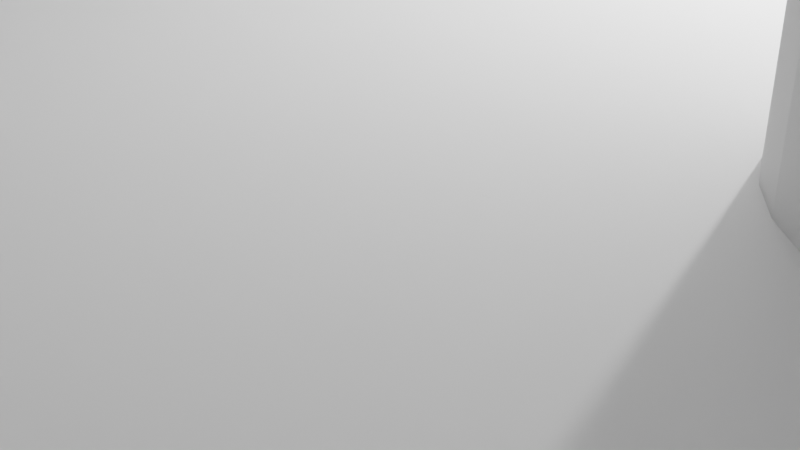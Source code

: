 # Source: synchrobracket.blend  (saved by Blender 2.80.75; exported with 4.5.12 LTS)
import bpy
from mathutils import Matrix  # noqa: F401  (used for matrix-valued properties, if any)

bpy.ops.wm.read_factory_settings(use_empty=True)
scene = bpy.context.scene
scene.name = 'Scene'

# ---- collections
col_collection = bpy.data.collections.new('Collection'); scene.collection.children.link(col_collection)

# ---- world
world_world = bpy.data.worlds.new('World'); scene.world = world_world
world_world.use_nodes = True; world_world.node_tree.nodes.clear()
_N = world_world.node_tree.nodes; _L = world_world.node_tree.links
n0 = _N.new('ShaderNodeOutputWorld'); n0.name = 'World Output'; n0.location = (300, 300)
n1 = _N.new('ShaderNodeBackground'); n1.name = 'Background'; n1.location = (10, 300)
n1.inputs[0].default_value = (0.05088, 0.05088, 0.05088, 1.0)
_L.new(n1.outputs[0], n0.inputs[0])
n0.is_active_output = True
world_world.color = (0.05088, 0.05088, 0.05088)
world_world.use_sun_shadow = False
world_world.sun_shadow_jitter_overblur = 0.0

# ---- cameras
cam_camera = bpy.data.cameras.new('Camera')
cam_camera.clip_end = 100.0
cam_camera.ortho_scale = 7.314

# ---- lights
light_light = bpy.data.lights.new('Light', 'POINT')
light_light.transmission_factor = 0.0
light_light.energy = 1000.0
light_light.shadow_soft_size = 0.1
light_light.shadow_maximum_resolution = 0.006
light_light.use_absolute_resolution = True

# ---- meshes
me_synchro_clamp_001 = bpy.data.meshes.new('Synchro Clamp.001')
me_synchro_clamp_001.from_pydata([(8.448, -0.5931, 6.348), (1.705, -0.5931, 6.348), (8.448, -0.5931, 8.848), (-8.913, 2.612, 3.177), (8.448, 2.612, 3.177), (8.448, 2.612, 6.348), (8.448, 2.612, 8.848), (-5.353, 2.612, 8.848), (8.448, 2.612, 3.177), (-8.913, 2.612, 8.848), (8.448, 5.612, 8.848), (-8.913, -0.5931, 3.177), (8.448, -0.5931, 3.177), (-3.295, 2.612, 6.348), (-3.295, -0.5931, 6.348), (-8.913, 2.612, 8.848), (-8.913, -0.5931, 8.848), (-5.353, -0.5931, 8.848), (-8.913, -0.5931, 8.848), (-15.3, -5.593, 3.177), (-11.3, -0.5931, 3.177), (-11.3, -10.59, 3.177), (8.448, -0.5931, 6.348), (10.7, -0.5931, 3.177), (14.7, -5.593, 3.177), (5.827, -10.59, 3.177), (10.7, -10.59, 3.177), (-5.239, -10.59, 3.177), (5.205, -10.59, 3.177), (-15.3, -5.593, 8.848), (-11.3, -0.5931, 8.848), (-11.3, -10.59, 8.848), (-2.295, -10.59, 8.848), (-0.1612, -10.59, 6.348), (1.705, -10.59, 8.848), (1.126, -10.59, 6.348), (-0.1612, -10.59, 7.848), (-1.96, -10.59, 8.848), (-0.7952, -10.59, 7.848), (-0.7952, -10.59, 8.848), (1.126, -10.59, 8.848), (2.705, -10.59, 8.848), (10.7, -10.59, 8.848), (14.7, -5.593, 8.848), (10.7, -0.5931, 8.848), (1.705, -0.5931, 9.348), (1.705, -0.5931, 6.348), (1.705, -0.5931, 6.348), (-0.7952, -0.5931, 7.848), (-0.8017, -0.5931, 6.348), (-2.088, -0.5931, 6.348), (0.2048, -0.5931, 7.848), (0.9968, -0.5931, 6.348), (0.2048, -0.5931, 8.848), (0.9968, -0.5931, 6.348), (-2.088, -0.5931, 8.848), (-3.295, -0.5931, 8.848), (-2.295, -6.369, 8.848), (-2.295, -7.958, 8.848), (-0.7952, -6.0, 8.848), (-0.7952, -8.221, 8.848), (-2.295, -4.148, 8.848), (-2.295, -2.559, 8.848), (-0.7952, -2.19, 8.848), (-0.7952, -4.411, 8.848), (-0.7952, -9.81, 8.848), (-0.7952, -9.81, 7.848), (-0.3723, -10.33, 6.348), (-2.295, -7.958, 6.348), (-0.2181, -8.934, 6.348), (0.2048, -9.456, 7.848), (0.2048, -9.456, 8.848), (-0.7952, -8.221, 7.848), (-2.295, -6.369, 6.348), (0.2048, -7.235, 8.848), (1.705, -9.087, 8.848), (1.705, -5.277, 8.848), (0.2048, -5.646, 8.848), (0.2048, -1.836, 8.848), (1.705, -3.688, 8.848), (1.705, -7.498, 8.848), (0.2048, -3.425, 8.848), (0.2048, -1.836, 7.848), (-0.7952, -0.6012, 7.848), (1.705, -3.688, 6.348), (-0.2181, -1.314, 6.348), (-0.3723, -2.712, 6.348), (0.2048, -3.425, 7.848), (1.705, -5.277, 6.348), (-0.7952, -2.19, 7.848), (-0.7952, -4.411, 7.848), (1.705, -7.498, 6.348), (-0.2181, -5.124, 6.348), (0.2048, -5.646, 7.848), (-2.295, -2.559, 6.348), (-2.295, -4.148, 6.348), (0.2048, -7.235, 7.848), (1.705, -9.087, 6.348), (-0.7952, -6.0, 7.848), (-0.3723, -6.522, 6.348), (-8.913, -0.5931, 3.177), (8.448, -0.5931, 3.177), (-3.295, -0.5931, 6.348), (-8.913, -0.5931, 8.848), (-3.295, -0.5931, 8.848), (7.952, -6.426, 8.848), (7.952, -6.426, 3.177), (6.705, -4.093, 8.848), (6.705, -4.093, 3.177), (6.412, -4.122, 8.848), (6.412, -4.122, 3.177), (6.131, -4.207, 8.848), (6.131, -4.207, 3.177), (5.319, -6.167, 8.848), (5.319, -6.167, 3.177), (5.458, -6.426, 8.848), (5.458, -6.426, 3.177), (5.234, -5.886, 8.848), (5.234, -5.886, 3.177), (5.644, -6.654, 8.848), (5.644, -6.654, 3.177), (6.412, -7.064, 8.848), (6.412, -7.064, 3.177), (6.705, -7.093, 8.848), (6.705, -7.093, 3.177), (6.131, -6.979, 8.848), (6.131, -6.979, 3.177), (8.176, -5.3, 8.848), (8.176, -5.3, 3.177), (7.538, -4.346, 8.848), (7.538, -4.346, 3.177), (8.205, -5.593, 8.848), (8.205, -5.593, 3.177), (8.091, -5.019, 8.848), (8.091, -5.019, 3.177), (6.997, -7.064, 8.848), (6.997, -7.064, 3.177), (5.644, -4.532, 8.848), (5.644, -4.532, 3.177), (5.871, -4.346, 8.848), (5.871, -4.346, 3.177), (5.458, -4.76, 8.848), (5.458, -4.76, 3.177), (8.176, -5.886, 8.848), (8.176, -5.886, 3.177), (7.538, -6.84, 8.848), (7.538, -6.84, 3.177), (7.765, -6.654, 8.848), (7.765, -6.654, 3.177), (8.091, -6.167, 8.848), (8.091, -6.167, 3.177), (5.205, -5.593, 8.848), (5.205, -5.593, 3.177), (5.871, -6.84, 8.848), (5.871, -6.84, 3.177), (5.234, -5.3, 8.848), (5.234, -5.3, 3.177), (7.765, -4.532, 8.848), (7.765, -4.532, 3.177), (7.279, -6.979, 8.848), (7.279, -6.979, 3.177), (7.952, -4.76, 8.848), (7.952, -4.76, 3.177), (5.319, -5.019, 8.848), (5.319, -5.019, 3.177), (7.279, -4.207, 8.848), (7.279, -4.207, 3.177), (6.997, -4.122, 8.848), (6.997, -4.122, 3.177), (-5.491, -6.426, 3.177), (-5.491, -6.426, 8.848), (-6.739, -4.093, 3.177), (-6.739, -4.093, 8.848), (-7.031, -4.122, 3.177), (-7.031, -4.122, 8.848), (-7.313, -4.207, 3.177), (-7.313, -4.207, 8.848), (-8.124, -6.167, 8.848), (-8.124, -6.167, 3.177), (-7.986, -6.426, 8.848), (-7.986, -6.426, 3.177), (-8.21, -5.886, 8.848), (-8.21, -5.886, 3.177), (-7.799, -6.654, 8.848), (-7.799, -6.654, 3.177), (-7.031, -7.064, 8.848), (-7.031, -7.064, 3.177), (-6.739, -7.093, 8.848), (-6.739, -7.093, 3.177), (-7.313, -6.979, 8.848), (-7.313, -6.979, 3.177), (-5.267, -5.3, 3.177), (-5.267, -5.3, 8.848), (-5.905, -4.346, 3.177), (-5.905, -4.346, 8.848), (-5.239, -5.593, 3.177), (-5.239, -5.593, 8.848), (-5.353, -5.019, 3.177), (-5.353, -5.019, 8.848), (-6.446, -7.064, 8.848), (-6.446, -7.064, 3.177), (-7.799, -4.532, 8.848), (-7.799, -4.532, 3.177), (-7.572, -4.346, 3.177), (-7.572, -4.346, 8.848), (-7.986, -4.76, 8.848), (-7.986, -4.76, 3.177), (-5.267, -5.886, 3.177), (-5.267, -5.886, 8.848), (-5.905, -6.84, 8.848), (-5.905, -6.84, 3.177), (-5.678, -6.654, 3.177), (-5.678, -6.654, 8.848), (-5.353, -6.167, 3.177), (-5.353, -6.167, 8.848), (-8.239, -5.593, 8.848), (-8.239, -5.593, 3.177), (-7.572, -6.84, 8.848), (-7.572, -6.84, 3.177), (-8.21, -5.3, 8.848), (-8.21, -5.3, 3.177), (-5.678, -4.532, 3.177), (-5.678, -4.532, 8.848), (-6.165, -6.979, 8.848), (-6.165, -6.979, 3.177), (-5.491, -4.76, 3.177), (-5.491, -4.76, 8.848), (-8.124, -5.019, 8.848), (-8.124, -5.019, 3.177), (-6.165, -4.207, 3.177), (-6.165, -4.207, 8.848), (-6.446, -4.122, 3.177), (-6.446, -4.122, 8.848), (1.705, 2.612, 8.848), (1.705, 5.612, 8.848), (8.448, 4.112, 8.848), (1.705, 4.112, 8.848), (8.448, -3.688, 8.848), (4.475, -3.902, 8.848), (8.448, -0.5931, 9.348), (10.7, -3.902, 8.848), (1.705, -0.5931, 10.49), (1.705, -3.688, 9.983), (8.448, -3.688, 9.983), (8.448, -0.5931, 10.49), (1.705, 2.612, 9.348), (8.448, 2.612, 9.348), (8.448, 4.112, 10.49), (1.705, 4.112, 10.49), (1.705, -0.5931, 8.848), (-8.913, 5.612, 3.177), (8.448, 5.612, 3.177), (-8.913, 5.612, 8.848), (8.448, 5.612, 8.848), (-3.295, 5.612, 8.848), (-8.913, 5.612, 8.848), (1.705, -7.388, 6.348), (1.705, -7.388, 6.348), (0.9968, -7.388, 6.348), (0.9968, -7.388, 6.348), (-8.913, -10.59, -17.85), (-8.913, -10.59, 3.177), (-8.913, -13.59, -17.85), (-8.913, -13.59, 3.177), (8.448, -10.59, -17.85), (8.448, -10.59, 3.177), (8.448, -13.59, -17.85), (8.448, -13.59, 3.177), (-5.927, -13.59, 2.176), (-5.927, -10.59, 2.176), (-5.295, -13.59, 2.302), (-5.295, -10.59, 2.302), (-5.617, -13.59, 2.27), (-5.617, -10.59, 2.27), (-6.667, -13.59, -0.2652), (-6.667, -10.59, -0.2652), (-6.462, -13.59, -0.5152), (-6.462, -10.59, -0.5152), (-6.82, -13.59, 0.0201), (-6.82, -10.59, 0.0201), (-6.212, -13.59, -0.7204), (-6.212, -10.59, -0.7204), (-5.295, -13.59, -0.9985), (-5.295, -10.59, -0.9985), (-4.973, -13.59, -0.9668), (-4.973, -10.59, -0.9668), (-5.617, -13.59, -0.9668), (-5.617, -10.59, -0.9668), (-3.677, -13.59, 0.9734), (-3.677, -10.59, 0.9734), (-4.128, -13.59, 1.818), (-4.128, -10.59, 1.818), (-4.379, -13.59, 2.023), (-4.379, -10.59, 2.023), (-4.664, -13.59, -0.8729), (-4.664, -10.59, -0.8729), (-3.771, -13.59, 1.283), (-3.771, -10.59, 1.283), (-6.667, -13.59, 1.568), (-6.667, -10.59, 1.568), (-6.462, -13.59, 1.818), (-6.462, -10.59, 1.818), (-4.973, -13.59, 2.27), (-4.973, -10.59, 2.27), (-6.82, -13.59, 1.283), (-6.82, -10.59, 1.283), (-3.771, -13.59, 0.02009), (-3.771, -10.59, 0.02009), (-3.677, -13.59, 0.3296), (-3.677, -10.59, 0.3296), (-3.923, -13.59, -0.2652), (-3.923, -10.59, -0.2652), (-3.645, -13.59, 0.6515), (-3.645, -10.59, 0.6515), (-6.913, -13.59, 0.3296), (-6.913, -10.59, 0.3296), (-6.212, -13.59, 2.023), (-6.212, -10.59, 2.023), (-5.927, -13.59, -0.8729), (-5.927, -10.59, -0.8729), (-6.945, -13.59, 0.6515), (-6.945, -10.59, 0.6515), (-3.923, -13.59, 1.568), (-3.923, -10.59, 1.568), (-4.128, -13.59, -0.5152), (-4.128, -10.59, -0.5152), (-4.379, -13.59, -0.7204), (-4.379, -10.59, -0.7204), (-6.913, -13.59, 0.9734), (-6.913, -10.59, 0.9734), (-4.664, -13.59, 2.176), (-4.664, -10.59, 2.176), (4.073, -13.59, 2.176), (4.073, -10.59, 2.176), (4.705, -13.59, 2.302), (4.705, -10.59, 2.302), (4.383, -13.59, 2.27), (4.383, -10.59, 2.27), (3.333, -13.59, -0.2652), (3.333, -10.59, -0.2652), (3.538, -13.59, -0.5152), (3.538, -10.59, -0.5152), (3.18, -13.59, 0.0201), (3.18, -10.59, 0.0201), (3.788, -13.59, -0.7204), (3.788, -10.59, -0.7204), (4.705, -13.59, -0.9985), (4.705, -10.59, -0.9985), (5.027, -13.59, -0.9668), (5.027, -10.59, -0.9668), (4.383, -13.59, -0.9668), (4.383, -10.59, -0.9668), (6.323, -13.59, 0.9734), (6.323, -10.59, 0.9734), (5.872, -13.59, 1.818), (5.872, -10.59, 1.818), (5.621, -13.59, 2.023), (5.621, -10.59, 2.023), (5.336, -13.59, -0.8729), (5.336, -10.59, -0.8729), (6.229, -13.59, 1.283), (6.229, -10.59, 1.283), (3.333, -13.59, 1.568), (3.333, -10.59, 1.568), (3.538, -13.59, 1.818), (3.538, -10.59, 1.818), (5.027, -13.59, 2.27), (5.027, -10.59, 2.27), (3.18, -13.59, 1.283), (3.18, -10.59, 1.283), (6.229, -13.59, 0.02009), (6.229, -10.59, 0.02009), (6.323, -13.59, 0.3296), (6.323, -10.59, 0.3296), (6.077, -13.59, -0.2652), (6.077, -10.59, -0.2652), (6.355, -13.59, 0.6515), (6.355, -10.59, 0.6515), (3.087, -13.59, 0.3296), (3.087, -10.59, 0.3296), (3.788, -13.59, 2.023), (3.788, -10.59, 2.023), (4.073, -13.59, -0.8729), (4.073, -10.59, -0.8729), (3.055, -13.59, 0.6515), (3.055, -10.59, 0.6515), (6.077, -13.59, 1.568), (6.077, -10.59, 1.568), (5.872, -13.59, -0.5152), (5.872, -10.59, -0.5152), (5.621, -13.59, -0.7204), (5.621, -10.59, -0.7204), (3.087, -13.59, 0.9734), (3.087, -10.59, 0.9734), (5.336, -13.59, 2.176), (5.336, -10.59, 2.176), (-5.927, -10.59, -12.82), (-5.927, -13.59, -12.82), (-5.295, -10.59, -12.7), (-5.295, -13.59, -12.7), (-5.617, -10.59, -12.73), (-5.617, -13.59, -12.73), (-6.667, -10.59, -15.26), (-6.667, -13.59, -15.26), (-6.462, -10.59, -15.51), (-6.462, -13.59, -15.51), (-6.82, -10.59, -14.98), (-6.82, -13.59, -14.98), (-6.212, -13.59, -15.72), (-6.212, -10.59, -15.72), (-5.295, -13.59, -16.0), (-5.295, -10.59, -16.0), (-4.973, -13.59, -15.97), (-4.973, -10.59, -15.97), (-5.617, -13.59, -15.97), (-5.617, -10.59, -15.97), (-3.677, -13.59, -14.03), (-3.677, -10.59, -14.03), (-4.128, -13.59, -13.18), (-4.128, -10.59, -13.18), (-4.379, -13.59, -12.98), (-4.379, -10.59, -12.98), (-4.664, -13.59, -15.87), (-4.664, -10.59, -15.87), (-3.771, -13.59, -13.72), (-3.771, -10.59, -13.72), (-6.667, -10.59, -13.43), (-6.667, -13.59, -13.43), (-6.462, -10.59, -13.18), (-6.462, -13.59, -13.18), (-4.973, -10.59, -12.73), (-4.973, -13.59, -12.73), (-6.82, -10.59, -13.72), (-6.82, -13.59, -13.72), (-3.771, -13.59, -14.98), (-3.771, -10.59, -14.98), (-3.677, -13.59, -14.67), (-3.677, -10.59, -14.67), (-3.923, -13.59, -15.26), (-3.923, -10.59, -15.26), (-3.645, -13.59, -14.35), (-3.645, -10.59, -14.35), (-6.913, -10.59, -14.67), (-6.913, -13.59, -14.67), (-6.212, -10.59, -12.98), (-6.212, -13.59, -12.98), (-5.927, -13.59, -15.87), (-5.927, -10.59, -15.87), (-6.945, -10.59, -14.35), (-6.945, -13.59, -14.35), (-3.923, -13.59, -13.43), (-3.923, -10.59, -13.43), (-4.128, -13.59, -15.51), (-4.128, -10.59, -15.51), (-4.379, -13.59, -15.72), (-4.379, -10.59, -15.72), (-6.913, -10.59, -14.03), (-6.913, -13.59, -14.03), (-4.664, -10.59, -12.82), (-4.664, -13.59, -12.82), (4.073, -10.59, -12.82), (4.073, -13.59, -12.82), (4.705, -10.59, -12.7), (4.705, -13.59, -12.7), (4.383, -10.59, -12.73), (4.383, -13.59, -12.73), (3.333, -10.59, -15.26), (3.333, -13.59, -15.26), (3.538, -10.59, -15.51), (3.538, -13.59, -15.51), (3.18, -10.59, -14.98), (3.18, -13.59, -14.98), (3.788, -10.59, -15.72), (3.788, -13.59, -15.72), (4.705, -10.59, -16.0), (4.705, -13.59, -16.0), (5.027, -10.59, -15.97), (5.027, -13.59, -15.97), (4.383, -10.59, -15.97), (4.383, -13.59, -15.97), (6.323, -10.59, -14.03), (6.323, -13.59, -14.03), (5.872, -10.59, -13.18), (5.872, -13.59, -13.18), (5.621, -10.59, -12.98), (5.621, -13.59, -12.98), (5.336, -10.59, -15.87), (5.336, -13.59, -15.87), (6.229, -10.59, -13.72), (6.229, -13.59, -13.72), (3.333, -10.59, -13.43), (3.333, -13.59, -13.43), (3.538, -10.59, -13.18), (3.538, -13.59, -13.18), (5.027, -10.59, -12.73), (5.027, -13.59, -12.73), (3.18, -10.59, -13.72), (3.18, -13.59, -13.72), (6.229, -10.59, -14.98), (6.229, -13.59, -14.98), (6.323, -10.59, -14.67), (6.323, -13.59, -14.67), (6.077, -10.59, -15.26), (6.077, -13.59, -15.26), (6.355, -10.59, -14.35), (6.355, -13.59, -14.35), (3.087, -10.59, -14.67), (3.087, -13.59, -14.67), (3.788, -10.59, -12.98), (3.788, -13.59, -12.98), (4.073, -10.59, -15.87), (4.073, -13.59, -15.87), (3.055, -10.59, -14.35), (3.055, -13.59, -14.35), (6.077, -10.59, -13.43), (6.077, -13.59, -13.43), (5.872, -10.59, -15.51), (5.872, -13.59, -15.51), (5.621, -10.59, -15.72), (5.621, -13.59, -15.72), (3.087, -10.59, -14.03), (3.087, -13.59, -14.03), (5.336, -10.59, -12.82), (5.336, -13.59, -12.82), (8.448, -10.59, 6.348), (8.448, -10.59, 7.735), (8.448, -10.59, 8.848), (-2.295, -10.59, 8.848), (-8.913, -10.59, 3.177), (8.448, -10.59, 3.177), (8.448, -13.59, 3.874), (8.448, -13.59, 7.76), (8.448, -13.59, 8.848), (8.448, -13.59, 3.177), (-1.552, -13.59, 3.874), (-3.295, -13.59, 8.848), (-1.552, -13.59, 3.177), (-8.913, -10.59, 8.848), (-8.913, -13.59, 3.177), (-8.913, -13.59, 8.848), (1.705, -13.59, 6.348), (-2.295, -13.59, 6.348), (-2.295, -10.59, 6.348), (-2.295, -13.59, 8.848), (1.705, -10.59, 8.848), (1.705, -13.59, 8.848), (1.705, -10.59, 6.348)], [], [(3, 4, 12, 11), (3, 11, 16, 15), (9, 7, 17, 18), (5, 0, 1, 14, 13), (0, 5, 8, 4, 12), (7, 13, 14, 17), (20, 23, 24, 132, 128, 134, 162, 158, 130, 166, 168, 108, 110, 112, 140, 138, 142, 164, 156, 152), (25, 24, 26), (19, 29, 20), (20, 29, 30), (19, 21, 29), (29, 21, 31), (37, 38, 39), (42, 26, 24), (43, 42, 24), (24, 23, 44), (43, 24, 44), (102, 104, 55, 50), (59, 57, 60), (63, 62, 64), (55, 56, 30, 63), (66, 65, 39), (38, 66, 39), (36, 66, 38), (58, 65, 66), (33, 58, 66), (36, 33, 66), (33, 67, 58), (67, 68, 58), (33, 35, 69), (67, 33, 69), (35, 40, 69), (70, 40, 71), (69, 40, 70), (72, 60, 57), (72, 57, 69), (69, 57, 73), (72, 69, 70), (74, 71, 40), (41, 74, 34), (34, 74, 40), (75, 74, 41), (237, 2, 239), (79, 76, 238, 240, 44, 237), (42, 75, 41), (80, 75, 42), (76, 81, 77), (45, 79, 249), (53, 51, 78), (78, 51, 82), (82, 51, 48), (83, 82, 48), (84, 79, 85), (82, 79, 78), (85, 79, 82), (83, 49, 85), (83, 85, 82), (86, 85, 49), (50, 86, 49), (87, 88, 89), (55, 63, 89), (86, 55, 89), (81, 76, 87), (76, 88, 87), (88, 86, 89), (86, 50, 55), (89, 63, 64), (90, 89, 64), (91, 80, 92), (93, 80, 77), (92, 80, 93), (90, 64, 62), (90, 62, 92), (92, 62, 94), (90, 92, 93), (94, 62, 61), (95, 94, 61), (96, 97, 98), (61, 59, 98), (99, 61, 98), (74, 75, 96), (75, 97, 96), (97, 99, 98), (99, 95, 61), (98, 59, 60), (72, 98, 60), (73, 57, 58), (68, 73, 58), (67, 69, 73), (68, 67, 73), (70, 96, 98), (72, 70, 98), (74, 96, 71), (71, 96, 70), (80, 91, 75), (75, 91, 97), (81, 87, 77), (77, 87, 93), (79, 84, 76), (76, 84, 88), (88, 84, 85), (86, 88, 85), (93, 87, 89), (90, 93, 89), (99, 92, 94), (95, 99, 94), (97, 91, 92), (99, 97, 92), (29, 31, 32, 37, 39, 65, 58, 57, 59, 61, 196, 208, 214, 170, 212, 209, 223, 199, 187, 185, 189, 217, 183, 179, 177, 181, 215, 30), (63, 30, 62), (42, 131, 143, 149, 105, 147, 145, 159, 135, 123, 121, 125, 153, 119, 115, 113, 117, 151, 76, 77, 80), (30, 103, 100, 20), (23, 101, 22, 44), (45, 239, 2, 44, 22, 46, 47), (48, 51, 53, 54, 52, 49, 83), (47, 54, 53, 249, 45), (144, 143, 131, 132), (148, 147, 105, 106), (106, 105, 149, 150), (156, 155, 151, 152), (128, 127, 133, 134), (132, 131, 127, 128), (162, 161, 157, 158), (108, 107, 109, 110), (122, 121, 123, 124), (142, 141, 163, 164), (124, 123, 135, 136), (110, 109, 111, 112), (158, 157, 129, 130), (213, 207, 27), (154, 153, 125, 126), (130, 129, 165, 166), (146, 145, 147, 148), (140, 139, 137, 138), (164, 163, 155, 156), (160, 159, 145, 146), (120, 119, 153, 154), (114, 113, 115, 116), (168, 167, 107, 108), (134, 133, 161, 162), (152, 151, 117, 118), (150, 149, 143, 144), (76, 151, 155, 163, 141, 137, 139, 111, 109, 107, 167, 165, 129, 157, 161, 133, 127, 131, 42, 43, 44, 240, 238), (126, 125, 121, 122), (112, 111, 139, 140), (166, 165, 167, 168), (136, 135, 159, 160), (118, 117, 113, 114), (138, 137, 141, 142), (116, 115, 119, 120), (207, 208, 196, 195), (211, 212, 170, 169), (169, 170, 214, 213), (220, 219, 215, 216), (191, 192, 198, 197), (195, 196, 192, 191), (225, 226, 222, 221), (171, 172, 174, 173), (186, 185, 187, 188), (30, 215, 219, 227, 205, 201, 204, 176, 174, 172, 232, 230, 194, 222, 226, 198, 192, 196, 61, 62), (206, 205, 227, 228), (188, 187, 199, 200), (173, 174, 176, 175), (221, 222, 194, 193), (218, 217, 189, 190), (193, 194, 230, 229), (210, 209, 212, 211), (203, 204, 201, 202), (228, 227, 219, 220), (152, 195, 191, 197, 225, 221, 193, 229, 231, 171, 173, 175, 203, 202, 206, 228, 220, 216, 20), (224, 223, 209, 210), (184, 183, 217, 218), (178, 177, 179, 180), (231, 232, 172, 171), (197, 198, 226, 225), (216, 215, 181, 182), (213, 214, 208, 207), (190, 189, 185, 186), (175, 176, 204, 203), (229, 230, 232, 231), (200, 199, 223, 224), (182, 181, 177, 178), (202, 201, 205, 206), (180, 179, 183, 184), (236, 234, 248), (243, 244, 241, 242), (237, 239, 244, 243), (79, 45, 241, 242), (239, 45, 245, 246), (248, 247, 244, 241), (236, 248, 241, 45, 245, 233), (79, 237, 243, 242), (248, 234, 10, 247), (247, 235, 10), (239, 246, 6, 235, 247, 244), (53, 78, 79, 249), (237, 44, 2), (144, 132, 24), (24, 25, 160), (25, 28, 114), (136, 25, 124), (27, 21, 188), (21, 19, 182), (218, 21, 184), (25, 136, 160), (150, 144, 24), (106, 150, 24), (19, 20, 216), (19, 216, 182), (148, 106, 24), (146, 148, 24), (182, 178, 21), (178, 180, 21), (160, 146, 24), (180, 184, 21), (124, 25, 122), (122, 25, 126), (21, 218, 190), (21, 190, 186), (126, 25, 154), (154, 25, 120), (21, 186, 188), (120, 25, 116), (116, 25, 114), (27, 188, 200), (27, 200, 224), (114, 28, 118), (118, 28, 152), (27, 224, 210), (27, 210, 211), (195, 27, 207), (27, 211, 169), (27, 169, 213), (195, 152, 28, 27), (4, 3, 250, 251), (251, 250, 252, 253), (7, 9, 255, 254), (236, 233, 7, 254, 234), (13, 7, 233, 5), (246, 245, 233, 6), (233, 6, 5), (8, 5, 6, 235, 10, 253, 251, 4), (17, 14, 102, 104), (15, 9, 255, 252, 250, 3), (527, 537, 539, 543), (257, 256, 258, 259), (260, 261, 263, 262), (262, 449, 443, 407, 403, 405, 408, 446, 414, 410, 412, 422, 454, 452, 438, 434, 436, 440, 266), (266, 267, 265, 264), (264, 504, 500, 498, 502, 516, 518, 486, 476, 474, 478, 510, 472, 468, 466, 470, 506, 512, 441), (262, 266, 264, 260), (308, 309, 313, 312), (324, 325, 311, 310), (310, 311, 307, 306), (328, 329, 321, 320), (288, 289, 297, 296), (312, 313, 289, 288), (322, 323, 291, 290), (270, 271, 273, 272), (286, 287, 283, 282), (298, 299, 305, 304), (282, 283, 285, 284), (272, 273, 269, 268), (290, 291, 293, 292), (280, 281, 319, 318), (292, 293, 331, 330), (326, 327, 325, 324), (316, 317, 301, 300), (304, 305, 329, 328), (267, 312, 288, 296, 322, 290, 292, 330, 302, 270, 272, 268, 316, 300, 298, 304, 328, 320, 263), (294, 295, 327, 326), (276, 277, 281, 280), (261, 321, 329, 305, 299, 301, 317, 269, 273, 271, 303, 331, 293, 291, 323, 297, 289, 313, 265), (278, 279, 275, 274), (296, 297, 323, 322), (302, 303, 271, 270), (320, 321, 315, 314), (306, 307, 309, 308), (318, 319, 287, 286), (268, 269, 317, 316), (330, 331, 303, 302), (284, 285, 295, 294), (314, 315, 279, 278), (300, 301, 299, 298), (274, 275, 277, 276), (372, 373, 377, 376), (388, 389, 375, 374), (374, 375, 371, 370), (392, 393, 385, 384), (352, 353, 361, 360), (376, 377, 353, 352), (386, 387, 355, 354), (334, 335, 337, 336), (350, 351, 347, 346), (362, 363, 369, 368), (346, 347, 349, 348), (336, 337, 333, 332), (354, 355, 357, 356), (344, 345, 383, 382), (356, 357, 395, 394), (390, 391, 389, 388), (380, 381, 365, 364), (368, 369, 393, 392), (267, 376, 352, 360, 386, 354, 356, 394, 366, 334, 336, 332, 380, 364, 362, 368, 392, 384, 312), (358, 359, 391, 390), (340, 341, 345, 344), (313, 385, 393, 369, 363, 365, 381, 333, 337, 335, 367, 395, 357, 355, 387, 361, 353, 377, 265), (342, 343, 339, 338), (360, 361, 387, 386), (366, 367, 335, 334), (384, 385, 379, 378), (370, 371, 373, 372), (382, 383, 351, 350), (332, 333, 381, 380), (394, 395, 367, 366), (348, 349, 359, 358), (378, 379, 343, 342), (364, 365, 363, 362), (338, 339, 341, 340), (436, 437, 441, 440), (452, 453, 439, 438), (438, 439, 435, 434), (457, 456, 448, 449), (416, 417, 425, 424), (440, 441, 417, 416), (450, 451, 419, 418), (399, 398, 400, 401), (414, 415, 411, 410), (427, 426, 432, 433), (410, 411, 413, 412), (401, 400, 396, 397), (418, 419, 421, 420), (408, 409, 447, 446), (420, 421, 458, 459), (454, 455, 453, 452), (445, 444, 428, 429), (433, 432, 456, 457), (266, 440, 513, 507, 471, 467, 469, 473, 511, 479, 475, 477, 487, 519, 517, 503, 499, 501, 505), (422, 423, 455, 454), (405, 404, 409, 408), (441, 437, 435, 439, 453, 455, 423, 413, 411, 415, 447, 409, 404, 402, 406, 442, 448, 260, 264), (407, 406, 402, 403), (424, 425, 451, 450), (431, 430, 398, 399), (449, 448, 442, 443), (434, 435, 437, 436), (446, 447, 415, 414), (397, 396, 444, 445), (459, 458, 430, 431), (412, 413, 423, 422), (443, 442, 406, 407), (429, 428, 426, 427), (403, 402, 404, 405), (501, 500, 504, 505), (517, 516, 502, 503), (503, 502, 498, 499), (521, 520, 512, 513), (481, 480, 488, 489), (505, 504, 480, 481), (515, 514, 482, 483), (463, 462, 464, 465), (479, 478, 474, 475), (491, 490, 496, 497), (475, 474, 476, 477), (505, 481, 489, 515, 483, 485, 523, 495, 463, 465, 461, 509, 493, 491, 497, 521, 513, 440, 416, 424, 450, 418, 420, 459, 431, 399, 401, 397, 445, 429, 427, 433, 457, 449, 262, 263, 320, 314, 278, 274, 276, 280, 318, 286, 282, 284, 294, 326, 324, 310, 306, 308, 312, 384, 378, 342, 338, 340, 344, 382, 350, 346, 348, 358, 390, 388, 374, 370, 372, 376, 267, 266), (465, 464, 460, 461), (483, 482, 484, 485), (473, 472, 510, 511), (485, 484, 522, 523), (519, 518, 516, 517), (509, 508, 492, 493), (497, 496, 520, 521), (487, 486, 518, 519), (469, 468, 472, 473), (441, 512, 520, 496, 490, 492, 508, 460, 464, 462, 494, 522, 484, 482, 514, 488, 480, 504, 264, 265, 377, 373, 371, 375, 389, 391, 359, 349, 347, 351, 383, 345, 341, 339, 343, 379, 385, 313, 309, 307, 311, 325, 327, 295, 285, 283, 287, 319, 281, 277, 275, 279, 315, 321, 261, 260, 448, 456, 432, 426, 428, 444, 396, 400, 398, 430, 458, 421, 419, 451, 425, 417), (471, 470, 466, 467), (489, 488, 514, 515), (495, 494, 462, 463), (513, 512, 506, 507), (499, 498, 500, 501), (511, 510, 478, 479), (461, 460, 508, 509), (523, 522, 494, 495), (477, 476, 486, 487), (507, 506, 470, 471), (493, 492, 490, 491), (467, 466, 468, 469), (539, 538, 536, 534, 535), (537, 528, 538, 539), (34, 532, 526, 42, 41), (529, 524, 530, 533), (525, 526, 532, 531), (524, 525, 531, 530), (533, 530, 534, 536), (527, 543, 541, 542), (542, 541, 540, 546), (546, 540, 545, 544), (42, 526, 525, 524, 529, 26), (31, 21, 528, 537), (545, 532, 544), (531, 532, 545, 540, 530), (534, 530, 540), (534, 540, 541), (541, 543, 535, 534), (33, 36, 38, 37, 527, 542), (35, 546, 544, 40)])
_uv = me_synchro_clamp_001.uv_layers.new(name='UVMap')
_uv.uv.foreach_set('vector', [0.625, 1.0, 0.625, 0.75, 0.625, 0.75, 0.625, 1.0, 0.625, 1.0, 0.625, 1.0, 0.625, 1.0, 0.625, 1.0, 0.0, 0.0, 0.0, 0.0, 0.0, 0.0, 0.0, 0.0, 0.0, 0.0, 0.0, 0.0, 0.0, 0.0, 0.0, 0.0, 0.0, 0.0, 0.0, 0.0, 0.0, 0.0, 0.0, 0.0, 0.625, 0.75, 0.625, 0.75, 0.0, 0.0, 0.0, 0.0, 0.0, 0.0, 0.0, 0.0, 0.0, 0.0, 0.0, 0.0, 0.0, 0.0, 0.0, 0.0, 0.0, 0.0, 0.0, 0.0, 0.0, 0.0, 0.0, 0.0, 0.0, 0.0, 0.0, 0.0, 0.0, 0.0, 0.0, 0.0, 0.0, 0.0, 0.0, 0.0, 0.0, 0.0, 0.0, 0.0, 0.0, 0.0, 0.0, 0.0, 0.0, 0.0, 0.0, 0.0, 0.0, 0.0, 0.0, 0.0, 0.0, 0.0, 0.0, 0.0, 0.0, 0.0, 0.0, 0.0, 0.0, 0.0, 0.0, 0.0, 0.0, 0.0, 0.0, 0.0, 0.0, 0.0, 0.0, 0.0, 0.0, 0.0, 0.0, 0.0, 0.0, 0.0, 0.0, 0.0, 0.0, 0.0, 0.0, 0.0, 0.0, 0.0, 0.0, 0.0, 0.0, 0.0, 0.0, 0.0, 0.0, 0.0, 0.0, 0.0, 0.0, 0.0, 0.0, 0.0, 0.0, 0.0, 0.0, 0.0, 0.0, 0.0, 0.0, 0.0, 0.0, 0.0, 0.0, 0.0, 0.0, 0.0, 0.0, 0.0, 0.0, 0.0, 0.0, 0.0, 0.0, 0.0, 0.0, 0.0, 0.0, 0.0, 0.0, 0.0, 0.0, 0.0, 0.0, 0.0, 0.0, 0.0, 0.0, 0.0, 0.0, 0.0, 0.0, 0.0, 0.0, 0.0, 0.0, 0.0, 0.0, 0.0, 0.0, 0.0, 0.0, 0.0, 0.0, 0.0, 0.0, 0.0, 0.0, 0.0, 0.0, 0.0, 0.0, 0.0, 0.0, 0.0, 0.0, 0.0, 0.0, 0.0, 0.0, 0.0, 0.0, 0.0, 0.0, 0.0, 0.0, 0.0, 0.0, 0.0, 0.0, 0.0, 0.0, 0.0, 0.0, 0.0, 0.0, 0.0, 0.0, 0.0, 0.0, 0.0, 0.0, 0.0, 0.0, 0.0, 0.0, 0.0, 0.0, 0.0, 0.0, 0.0, 0.0, 0.0, 0.0, 0.0, 0.0, 0.0, 0.0, 0.0, 0.0, 0.0, 0.0, 0.0, 0.0, 0.0, 0.0, 0.0, 0.0, 0.0, 0.0, 0.0, 0.0, 0.0, 0.0, 0.0, 0.0, 0.0, 0.0, 0.0, 0.0, 0.0, 0.0, 0.0, 0.0, 0.0, 0.0, 0.0, 0.0, 0.0, 0.0, 0.0, 0.0, 0.0, 0.0, 0.0, 0.0, 0.0, 0.0, 0.0, 0.0, 0.0, 0.0, 0.0, 0.0, 0.0, 0.0, 0.0, 0.0, 0.0, 0.0, 0.0, 0.0, 0.0, 0.0, 0.0, 0.0, 0.0, 0.0, 0.0, 0.0, 0.0, 0.0, 0.0, 0.0, 0.0, 0.0, 0.0, 0.0, 0.0, 0.0, 0.0, 0.0, 0.0, 0.0, 0.0, 0.0, 0.0, 0.0, 0.0, 0.0, 0.0, 0.0, 0.0, 0.0, 0.0, 0.0, 0.0, 0.0, 0.0, 0.0, 0.0, 0.0, 0.0, 0.0, 0.0, 0.0, 0.0, 0.0, 0.0, 0.0, 0.0, 0.0, 0.0, 0.0, 0.0, 0.0, 0.0, 0.0, 0.0, 0.0, 0.0, 0.0, 0.0, 0.0, 0.0, 0.0, 0.0, 0.0, 0.0, 0.0, 0.0, 0.0, 0.0, 0.0, 0.0, 0.0, 0.0, 0.0, 0.0, 0.0, 0.0, 0.0, 0.0, 0.0, 0.0, 0.0, 0.0, 0.0, 0.0, 0.0, 0.0, 0.0, 0.0, 0.0, 0.0, 0.0, 0.0, 0.0, 0.0, 0.0, 0.0, 0.0, 0.0, 0.0, 0.0, 0.0, 0.0, 0.0, 0.0, 0.0, 0.0, 0.0, 0.0, 0.0, 0.0, 0.0, 0.0, 0.0, 0.0, 0.0, 0.0, 0.0, 0.0, 0.0, 0.0, 0.0, 0.0, 0.0, 0.0, 0.0, 0.0, 0.0, 0.0, 0.0, 0.0, 0.0, 0.0, 0.0, 0.0, 0.0, 0.0, 0.0, 0.0, 0.0, 0.0, 0.0, 0.0, 0.0, 0.0, 0.0, 0.0, 0.0, 0.0, 0.0, 0.0, 0.0, 0.0, 0.0, 0.0, 0.0, 0.0, 0.0, 0.0, 0.0, 0.0, 0.0, 0.0, 0.0, 0.0, 0.0, 0.0, 0.0, 0.0, 0.0, 0.0, 0.0, 0.0, 0.0, 0.0, 0.0, 0.0, 0.0, 0.0, 0.0, 0.0, 0.0, 0.0, 0.0, 0.0, 0.0, 0.0, 0.0, 0.0, 0.0, 0.0, 0.0, 0.0, 0.0, 0.0, 0.0, 0.0, 0.0, 0.0, 0.0, 0.0, 0.0, 0.0, 0.0, 0.0, 0.0, 0.0, 0.0, 0.0, 0.0, 0.0, 0.0, 0.0, 0.0, 0.0, 0.0, 0.0, 0.0, 0.0, 0.0, 0.0, 0.0, 0.0, 0.0, 0.0, 0.0, 0.0, 0.0, 0.0, 0.0, 0.0, 0.0, 0.0, 0.0, 0.0, 0.0, 0.0, 0.0, 0.0, 0.0, 0.0, 0.0, 0.0, 0.0, 0.0, 0.0, 0.0, 0.0, 0.0, 0.0, 0.0, 0.0, 0.0, 0.0, 0.0, 0.0, 0.0, 0.0, 0.0, 0.0, 0.0, 0.0, 0.0, 0.0, 0.0, 0.0, 0.0, 0.0, 0.0, 0.0, 0.0, 0.0, 0.0, 0.0, 0.0, 0.0, 0.0, 0.0, 0.0, 0.0, 0.0, 0.0, 0.0, 0.0, 0.0, 0.0, 0.0, 0.0, 0.0, 0.0, 0.0, 0.0, 0.0, 0.0, 0.0, 0.0, 0.0, 0.0, 0.0, 0.0, 0.0, 0.0, 0.0, 0.0, 0.0, 0.0, 0.0, 0.0, 0.0, 0.0, 0.0, 0.0, 0.0, 0.0, 0.0, 0.0, 0.0, 0.0, 0.0, 0.0, 0.0, 0.0, 0.0, 0.0, 0.0, 0.0, 0.0, 0.0, 0.0, 0.0, 0.0, 0.0, 0.0, 0.0, 0.0, 0.0, 0.0, 0.0, 0.0, 0.0, 0.0, 0.0, 0.0, 0.0, 0.0, 0.0, 0.0, 0.0, 0.0, 0.0, 0.0, 0.0, 0.0, 0.0, 0.0, 0.0, 0.0, 0.0, 0.0, 0.0, 0.0, 0.0, 0.0, 0.0, 0.0, 0.0, 0.0, 0.0, 0.0, 0.0, 0.0, 0.0, 0.0, 0.0, 0.0, 0.0, 0.0, 0.0, 0.0, 0.0, 0.0, 0.0, 0.0, 0.0, 0.0, 0.0, 0.0, 0.0, 0.0, 0.0, 0.0, 0.0, 0.0, 0.0, 0.0, 0.0, 0.0, 0.0, 0.0, 0.0, 0.0, 0.0, 0.0, 0.0, 0.0, 0.0, 0.0, 0.0, 0.0, 0.0, 0.0, 0.0, 0.0, 0.0, 0.0, 0.0, 0.0, 0.0, 0.0, 0.0, 0.0, 0.0, 0.0, 0.0, 0.0, 0.0, 0.0, 0.0, 0.0, 0.0, 0.0, 0.0, 0.0, 0.0, 0.0, 0.0, 0.0, 0.0, 0.0, 0.0, 0.0, 0.0, 0.0, 0.0, 0.0, 0.0, 0.0, 0.0, 0.0, 0.0, 0.0, 0.0, 0.0, 0.0, 0.0, 0.0, 0.0, 0.0, 0.0, 0.0, 0.0, 0.0, 0.0, 0.0, 0.0, 0.0, 0.0, 0.0, 0.0, 0.0, 0.0, 0.0, 0.0, 0.0, 0.0, 0.0, 0.0, 0.0, 0.0, 0.0, 0.0, 0.0, 0.0, 0.0, 0.0, 0.0, 0.0, 0.0, 0.0, 0.0, 0.0, 0.0, 0.0, 0.0, 0.0, 0.0, 0.0, 0.0, 0.0, 0.0, 0.0, 0.0, 0.0, 0.0, 0.0, 0.0, 0.0, 0.0, 0.0, 0.625, 1.0, 0.625, 1.0, 0.0, 0.0, 0.0, 0.0, 0.625, 0.75, 0.0, 0.0, 0.0, 0.0, 0.0, 0.0, 0.0, 0.0, 0.0, 0.0, 0.0, 0.0, 0.0, 0.0, 0.0, 0.0, 0.0, 0.0, 0.0, 0.0, 0.0, 0.0, 0.0, 0.0, 0.0, 0.0, 0.0, 0.0, 0.0, 0.0, 0.0, 0.0, 0.0, 0.0, 0.0, 0.0, 0.0, 0.0, 0.0, 0.0, 0.0, 0.0, 0.7188, 0.5534, 0.7188, 0.837, 0.75, 0.837, 0.75, 0.5534, 0.625, 0.5534, 0.625, 0.837, 0.6562, 0.837, 0.6562, 0.5534, 0.6562, 0.5534, 0.6562, 0.837, 0.6875, 0.837, 0.6875, 0.5534, 0.2188, 0.5534, 0.2188, 0.837, 0.25, 0.837, 0.25, 0.5534, 0.7812, 0.5534, 0.7812, 0.837, 0.8125, 0.837, 0.8125, 0.5534, 0.75, 0.5534, 0.75, 0.837, 0.7812, 0.837, 0.7812, 0.5534, 0.8438, 0.5534, 0.8438, 0.837, 0.875, 0.837, 0.875, 0.5534, 0.0, 0.5534, 0.0, 0.837, 0.03125, 0.837, 0.03125, 0.5534, 0.4688, 0.5534, 0.4688, 0.837, 0.5, 0.837, 0.5, 0.5534, 0.1562, 0.5534, 0.1562, 0.837, 0.1875, 0.837, 0.1875, 0.5534, 0.5, 0.5534, 0.5, 0.837, 0.5312, 0.837, 0.5312, 0.5534, 0.03125, 0.5534, 0.03125, 0.837, 0.0625, 0.837, 0.0625, 0.5534, 0.875, 0.5534, 0.875, 0.837, 0.9062, 0.837, 0.9062, 0.5534, 0.0, 0.0, 0.0, 0.0, 0.0, 0.0, 0.4062, 0.5534, 0.4062, 0.837, 0.4375, 0.837, 0.4375, 0.5534, 0.9062, 0.5534, 0.9062, 0.837, 0.9375, 0.837, 0.9375, 0.5534, 0.5938, 0.5534, 0.5938, 0.837, 0.625, 0.837, 0.625, 0.5534, 0.09375, 0.5534, 0.09375, 0.837, 0.125, 0.837, 0.125, 0.5534, 0.1875, 0.5534, 0.1875, 0.837, 0.2188, 0.837, 0.2188, 0.5534, 0.5625, 0.5534, 0.5625, 0.837, 0.5938, 0.837, 0.5938, 0.5534, 0.375, 0.5534, 0.375, 0.837, 0.4062, 0.837, 0.4062, 0.5534, 0.3125, 0.5534, 0.3125, 0.837, 0.3438, 0.837, 0.3438, 0.5534, 0.9688, 0.5534, 0.9688, 0.837, 1.0, 0.837, 1.0, 0.5534, 0.8125, 0.5534, 0.8125, 0.837, 0.8438, 0.837, 0.8438, 0.5534, 0.25, 0.5534, 0.25, 0.837, 0.2812, 0.837, 0.2812, 0.5534, 0.6875, 0.5534, 0.6875, 0.837, 0.7188, 0.837, 0.7188, 0.5534, 0.0, 0.0, 0.0, 0.0, 0.0, 0.0, 0.0, 0.0, 0.0, 0.0, 0.0, 0.0, 0.0, 0.0, 0.0, 0.0, 0.0, 0.0, 0.0, 0.0, 0.0, 0.0, 0.0, 0.0, 0.0, 0.0, 0.0, 0.0, 0.0, 0.0, 0.0, 0.0, 0.0, 0.0, 0.0, 0.0, 0.0, 0.0, 0.0, 0.0, 0.0, 0.0, 0.0, 0.0, 0.0, 0.0, 0.4375, 0.5534, 0.4375, 0.837, 0.4688, 0.837, 0.4688, 0.5534, 0.0625, 0.5534, 0.0625, 0.837, 0.09375, 0.837, 0.09375, 0.5534, 0.9375, 0.5534, 0.9375, 0.837, 0.9688, 0.837, 0.9688, 0.5534, 0.5312, 0.5534, 0.5312, 0.837, 0.5625, 0.837, 0.5625, 0.5534, 0.2812, 0.5534, 0.2812, 0.837, 0.3125, 0.837, 0.3125, 0.5534, 0.125, 0.5534, 0.125, 0.837, 0.1562, 0.837, 0.1562, 0.5534, 0.3438, 0.5534, 0.3438, 0.837, 0.375, 0.837, 0.375, 0.5534, 0.7188, 0.5534, 0.7188, 0.837, 0.75, 0.837, 0.75, 0.5534, 0.625, 0.5534, 0.625, 0.837, 0.6562, 0.837, 0.6562, 0.5534, 0.6562, 0.5534, 0.6562, 0.837, 0.6875, 0.837, 0.6875, 0.5534, 0.2188, 0.5534, 0.2188, 0.837, 0.25, 0.837, 0.25, 0.5534, 0.7812, 0.5534, 0.7812, 0.837, 0.8125, 0.837, 0.8125, 0.5534, 0.75, 0.5534, 0.75, 0.837, 0.7812, 0.837, 0.7812, 0.5534, 0.8438, 0.5534, 0.8438, 0.837, 0.875, 0.837, 0.875, 0.5534, 0.0, 0.5534, 0.0, 0.837, 0.03125, 0.837, 0.03125, 0.5534, 0.4688, 0.5534, 0.4688, 0.837, 0.5, 0.837, 0.5, 0.5534, 0.0, 0.0, 0.0, 0.0, 0.0, 0.0, 0.0, 0.0, 0.0, 0.0, 0.0, 0.0, 0.0, 0.0, 0.0, 0.0, 0.0, 0.0, 0.0, 0.0, 0.0, 0.0, 0.0, 0.0, 0.0, 0.0, 0.0, 0.0, 0.0, 0.0, 0.0, 0.0, 0.0, 0.0, 0.0, 0.0, 0.0, 0.0, 0.0, 0.0, 0.1562, 0.5534, 0.1562, 0.837, 0.1875, 0.837, 0.1875, 0.5534, 0.5, 0.5534, 0.5, 0.837, 0.5312, 0.837, 0.5312, 0.5534, 0.03125, 0.5534, 0.03125, 0.837, 0.0625, 0.837, 0.0625, 0.5534, 0.875, 0.5534, 0.875, 0.837, 0.9062, 0.837, 0.9062, 0.5534, 0.4062, 0.5534, 0.4062, 0.837, 0.4375, 0.837, 0.4375, 0.5534, 0.9062, 0.5534, 0.9062, 0.837, 0.9375, 0.837, 0.9375, 0.5534, 0.5938, 0.5534, 0.5938, 0.837, 0.625, 0.837, 0.625, 0.5534, 0.09375, 0.5534, 0.09375, 0.837, 0.125, 0.837, 0.125, 0.5534, 0.1875, 0.5534, 0.1875, 0.837, 0.2188, 0.837, 0.2188, 0.5534, 0.0, 0.0, 0.0, 0.0, 0.0, 0.0, 0.0, 0.0, 0.0, 0.0, 0.0, 0.0, 0.0, 0.0, 0.0, 0.0, 0.0, 0.0, 0.0, 0.0, 0.0, 0.0, 0.0, 0.0, 0.0, 0.0, 0.0, 0.0, 0.0, 0.0, 0.0, 0.0, 0.0, 0.0, 0.0, 0.0, 0.0, 0.0, 0.5625, 0.5534, 0.5625, 0.837, 0.5938, 0.837, 0.5938, 0.5534, 0.375, 0.5534, 0.375, 0.837, 0.4062, 0.837, 0.4062, 0.5534, 0.3125, 0.5534, 0.3125, 0.837, 0.3438, 0.837, 0.3438, 0.5534, 0.9688, 0.5534, 0.9688, 0.837, 1.0, 0.837, 1.0, 0.5534, 0.8125, 0.5534, 0.8125, 0.837, 0.8438, 0.837, 0.8438, 0.5534, 0.25, 0.5534, 0.25, 0.837, 0.2812, 0.837, 0.2812, 0.5534, 0.6875, 0.5534, 0.6875, 0.837, 0.7188, 0.837, 0.7188, 0.5534, 0.4375, 0.5534, 0.4375, 0.837, 0.4688, 0.837, 0.4688, 0.5534, 0.0625, 0.5534, 0.0625, 0.837, 0.09375, 0.837, 0.09375, 0.5534, 0.9375, 0.5534, 0.9375, 0.837, 0.9688, 0.837, 0.9688, 0.5534, 0.5312, 0.5534, 0.5312, 0.837, 0.5625, 0.837, 0.5625, 0.5534, 0.2812, 0.5534, 0.2812, 0.837, 0.3125, 0.837, 0.3125, 0.5534, 0.125, 0.5534, 0.125, 0.837, 0.1562, 0.837, 0.1562, 0.5534, 0.3438, 0.5534, 0.3438, 0.837, 0.375, 0.837, 0.375, 0.5534, 0.0, 0.0, 0.0, 0.0, 0.0, 0.0, 0.0, 0.0, 0.0, 0.0, 0.0, 0.0, 0.0, 0.0, 0.0, 0.0, 0.0, 0.0, 0.0, 0.0, 0.0, 0.0, 0.0, 0.0, 0.0, 0.0, 0.0, 0.0, 0.0, 0.0, 0.0, 0.0, 0.0, 0.0, 0.0, 0.0, 0.0, 0.0, 0.0, 0.0, 0.0, 0.0, 0.0, 0.0, 0.0, 0.0, 0.0, 0.0, 0.0, 0.0, 0.0, 0.0, 0.0, 0.0, 0.0, 0.0, 0.0, 0.0, 0.0, 0.0, 0.0, 0.0, 0.0, 0.0, 0.0, 0.0, 0.0, 0.0, 0.0, 0.0, 0.0, 0.0, 0.0, 0.0, 0.0, 0.0, 0.0, 0.0, 0.0, 0.0, 0.0, 0.0, 0.0, 0.0, 0.0, 0.0, 0.0, 0.0, 0.0, 0.0, 0.0, 0.0, 0.0, 0.0, 0.0, 0.0, 0.0, 0.0, 0.0, 0.0, 0.0, 0.0, 0.0, 0.0, 0.0, 0.0, 0.0, 0.0, 0.0, 0.0, 0.0, 0.0, 0.0, 0.0, 0.0, 0.0, 0.0, 0.0, 0.0, 0.0, 0.0, 0.0, 0.0, 0.0, 0.0, 0.0, 0.0, 0.0, 0.0, 0.0, 0.0, 0.0, 0.0, 0.0, 0.0, 0.0, 0.0, 0.0, 0.0, 0.0, 0.0, 0.0, 0.0, 0.0, 0.0, 0.0, 0.0, 0.0, 0.0, 0.0, 0.0, 0.0, 0.0, 0.0, 0.0, 0.0, 0.0, 0.0, 0.0, 0.0, 0.0, 0.0, 0.0, 0.0, 0.0, 0.0, 0.0, 0.0, 0.0, 0.0, 0.0, 0.0, 0.0, 0.0, 0.0, 0.0, 0.0, 0.0, 0.0, 0.0, 0.0, 0.0, 0.0, 0.0, 0.0, 0.0, 0.0, 0.0, 0.0, 0.0, 0.0, 0.0, 0.0, 0.0, 0.0, 0.0, 0.0, 0.0, 0.0, 0.0, 0.0, 0.0, 0.0, 0.0, 0.0, 0.0, 0.0, 0.0, 0.0, 0.0, 0.0, 0.0, 0.0, 0.0, 0.0, 0.0, 0.0, 0.0, 0.0, 0.0, 0.0, 0.0, 0.0, 0.0, 0.0, 0.0, 0.0, 0.0, 0.0, 0.0, 0.0, 0.0, 0.0, 0.0, 0.0, 0.0, 0.0, 0.0, 0.0, 0.0, 0.0, 0.0, 0.0, 0.0, 0.0, 0.0, 0.0, 0.0, 0.0, 0.0, 0.0, 0.0, 0.0, 0.0, 0.0, 0.0, 0.0, 0.0, 0.0, 0.0, 0.0, 0.0, 0.0, 0.0, 0.0, 0.0, 0.0, 0.0, 0.0, 0.0, 0.0, 0.0, 0.0, 0.0, 0.0, 0.0, 0.0, 0.0, 0.0, 0.0, 0.0, 0.0, 0.0, 0.0, 0.0, 0.0, 0.0, 0.0, 0.0, 0.0, 0.0, 0.0, 0.0, 0.0, 0.0, 0.0, 0.0, 0.0, 0.0, 0.0, 0.0, 0.0, 0.0, 0.0, 0.0, 0.0, 0.0, 0.0, 0.0, 0.0, 0.0, 0.0, 0.0, 0.0, 0.0, 0.0, 0.0, 0.0, 0.0, 0.0, 0.0, 0.0, 0.0, 0.0, 0.0, 0.0, 0.0, 0.0, 0.0, 0.0, 0.625, 0.75, 0.625, 1.0, 0.625, 1.0, 0.625, 0.75, 0.625, 0.75, 0.625, 1.0, 0.625, 1.0, 0.625, 0.75, 0.0, 0.0, 0.0, 0.0, 0.0, 0.0, 0.0, 0.0, 0.0, 0.0, 0.0, 0.0, 0.0, 0.0, 0.0, 0.0, 0.0, 0.0, 0.0, 0.0, 0.0, 0.0, 0.0, 0.0, 0.0, 0.0, 0.0, 0.0, 0.0, 0.0, 0.0, 0.0, 0.0, 0.0, 0.0, 0.0, 0.0, 0.0, 0.0, 0.0, 0.0, 0.0, 0.0, 0.0, 0.0, 0.0, 0.0, 0.0, 0.0, 0.0, 0.625, 0.75, 0.625, 0.75, 0.625, 0.75, 0.0, 0.0, 0.0, 0.0, 0.0, 0.0, 0.0, 0.0, 0.625, 1.0, 0.0, 0.0, 0.0, 0.0, 0.625, 1.0, 0.625, 1.0, 0.625, 1.0, 0.0, 0.0, 0.0, 0.0, 0.0, 0.0, 0.0, 0.0, 0.0, 0.0, 0.0, 0.0, 0.0, 0.0, 0.0, 0.0, 0.375, 0.0, 0.625, 0.0, 0.625, 0.25, 0.375, 0.25, 0.375, 0.25, 0.4166, 0.2677, 0.4128, 0.2682, 0.4091, 0.2697, 0.4057, 0.2722, 0.4027, 0.2755, 0.4003, 0.2795, 0.3985, 0.2841, 0.3974, 0.2891, 0.3971, 0.2943, 0.3974, 0.2995, 0.3985, 0.3045, 0.4003, 0.3091, 0.4028, 0.3131, 0.4057, 0.3164, 0.4091, 0.3189, 0.4128, 0.3204, 0.4166, 0.3209, 0.375, 0.5, 0.375, 0.5, 0.625, 0.5, 0.625, 0.75, 0.375, 0.75, 0.375, 0.75, 0.4167, 0.768, 0.4128, 0.7685, 0.4092, 0.77, 0.4058, 0.7725, 0.4028, 0.7758, 0.4003, 0.7798, 0.3985, 0.7844, 0.3974, 0.7894, 0.3971, 0.7946, 0.3974, 0.7998, 0.3985, 0.8047, 0.4003, 0.8093, 0.4028, 0.8134, 0.4058, 0.8167, 0.4092, 0.8191, 0.4128, 0.8206, 0.4167, 0.8212, 0.4167, 0.9291, 0.125, 0.5, 0.375, 0.5, 0.375, 0.75, 0.125, 0.75, 0.7188, 0.6088, 0.7188, 0.9088, 0.75, 0.9088, 0.75, 0.6088, 0.625, 0.6088, 0.625, 0.9088, 0.6562, 0.9088, 0.6562, 0.6088, 0.6562, 0.6088, 0.6562, 0.9088, 0.6875, 0.9088, 0.6875, 0.6088, 0.2188, 0.6088, 0.2188, 0.9088, 0.25, 0.9088, 0.25, 0.6088, 0.7812, 0.6088, 0.7812, 0.9088, 0.8125, 0.9088, 0.8125, 0.6088, 0.75, 0.6088, 0.75, 0.9088, 0.7812, 0.9088, 0.7812, 0.6088, 0.8438, 0.6088, 0.8438, 0.9088, 0.875, 0.9088, 0.875, 0.6088, 0.0, 0.6088, 0.0, 0.9088, 0.03125, 0.9088, 0.03125, 0.6088, 0.4688, 0.6088, 0.4688, 0.9088, 0.5, 0.9088, 0.5, 0.6088, 0.1562, 0.6088, 0.1562, 0.9088, 0.1875, 0.9088, 0.1875, 0.6088, 0.5, 0.6088, 0.5, 0.9088, 0.5312, 0.9088, 0.5312, 0.6088, 0.03125, 0.6088, 0.03125, 0.9088, 0.0625, 0.9088, 0.0625, 0.6088, 0.875, 0.6088, 0.875, 0.9088, 0.9062, 0.9088, 0.9062, 0.6088, 0.4062, 0.6088, 0.4062, 0.9088, 0.4375, 0.9088, 0.4375, 0.6088, 0.9062, 0.6088, 0.9062, 0.9088, 0.9375, 0.9088, 0.9375, 0.6088, 0.5938, 0.6088, 0.5938, 0.9088, 0.625, 0.9088, 0.625, 0.6088, 0.09375, 0.6088, 0.09375, 0.9088, 0.125, 0.9088, 0.125, 0.6088, 0.1875, 0.6088, 0.1875, 0.9088, 0.2188, 0.9088, 0.2188, 0.6088, 0.625, 0.5, 0.595, 0.3209, 0.5988, 0.3204, 0.6025, 0.3189, 0.6059, 0.3164, 0.6088, 0.3131, 0.6113, 0.3091, 0.6131, 0.3045, 0.6142, 0.2995, 0.6146, 0.2943, 0.6142, 0.2891, 0.6131, 0.2841, 0.6113, 0.2795, 0.6088, 0.2755, 0.6059, 0.2722, 0.6025, 0.2697, 0.5988, 0.2682, 0.595, 0.2677, 0.625, 0.25, 0.5625, 0.6088, 0.5625, 0.9088, 0.5938, 0.9088, 0.5938, 0.6088, 0.375, 0.6088, 0.375, 0.9088, 0.4062, 0.9088, 0.4062, 0.6088, 0.625, 1.0, 0.5952, 0.9823, 0.5991, 0.9818, 0.6028, 0.9803, 0.6062, 0.9778, 0.6091, 0.9745, 0.6116, 0.9705, 0.6134, 0.9659, 0.6145, 0.9609, 0.6149, 0.9557, 0.6145, 0.9505, 0.6134, 0.9455, 0.6116, 0.9409, 0.6091, 0.9369, 0.6062, 0.9336, 0.6028, 0.9311, 0.5991, 0.9296, 0.5952, 0.9291, 0.625, 0.75, 0.3125, 0.6088, 0.3125, 0.9088, 0.3438, 0.9088, 0.3438, 0.6088, 0.8125, 0.6088, 0.8125, 0.9088, 0.8438, 0.9088, 0.8438, 0.6088, 0.9688, 0.6088, 0.9688, 0.9088, 1.0, 0.9088, 1.0, 0.6088, 0.25, 0.6088, 0.25, 0.9088, 0.2812, 0.9088, 0.2812, 0.6088, 0.6875, 0.6088, 0.6875, 0.9088, 0.7188, 0.9088, 0.7188, 0.6088, 0.4375, 0.6088, 0.4375, 0.9088, 0.4688, 0.9088, 0.4688, 0.6088, 0.0625, 0.6088, 0.0625, 0.9088, 0.09375, 0.9088, 0.09375, 0.6088, 0.9375, 0.6088, 0.9375, 0.9088, 0.9688, 0.9088, 0.9688, 0.6088, 0.5312, 0.6088, 0.5312, 0.9088, 0.5625, 0.9088, 0.5625, 0.6088, 0.2812, 0.6088, 0.2812, 0.9088, 0.3125, 0.9088, 0.3125, 0.6088, 0.125, 0.6088, 0.125, 0.9088, 0.1562, 0.9088, 0.1562, 0.6088, 0.3438, 0.6088, 0.3438, 0.9088, 0.375, 0.9088, 0.375, 0.6088, 0.7188, 0.6088, 0.7188, 0.9088, 0.75, 0.9088, 0.75, 0.6088, 0.625, 0.6088, 0.625, 0.9088, 0.6562, 0.9088, 0.6562, 0.6088, 0.6562, 0.6088, 0.6562, 0.9088, 0.6875, 0.9088, 0.6875, 0.6088, 0.2188, 0.6088, 0.2188, 0.9088, 0.25, 0.9088, 0.25, 0.6088, 0.7812, 0.6088, 0.7812, 0.9088, 0.8125, 0.9088, 0.8125, 0.6088, 0.75, 0.6088, 0.75, 0.9088, 0.7812, 0.9088, 0.7812, 0.6088, 0.8438, 0.6088, 0.8438, 0.9088, 0.875, 0.9088, 0.875, 0.6088, 0.0, 0.6088, 0.0, 0.9088, 0.03125, 0.9088, 0.03125, 0.6088, 0.4688, 0.6088, 0.4688, 0.9088, 0.5, 0.9088, 0.5, 0.6088, 0.1562, 0.6088, 0.1562, 0.9088, 0.1875, 0.9088, 0.1875, 0.6088, 0.5, 0.6088, 0.5, 0.9088, 0.5312, 0.9088, 0.5312, 0.6088, 0.03125, 0.6088, 0.03125, 0.9088, 0.0625, 0.9088, 0.0625, 0.6088, 0.875, 0.6088, 0.875, 0.9088, 0.9062, 0.9088, 0.9062, 0.6088, 0.4062, 0.6088, 0.4062, 0.9088, 0.4375, 0.9088, 0.4375, 0.6088, 0.9062, 0.6088, 0.9062, 0.9088, 0.9375, 0.9088, 0.9375, 0.6088, 0.5938, 0.6088, 0.5938, 0.9088, 0.625, 0.9088, 0.625, 0.6088, 0.09375, 0.6088, 0.09375, 0.9088, 0.125, 0.9088, 0.125, 0.6088, 0.1875, 0.6088, 0.1875, 0.9088, 0.2188, 0.9088, 0.2188, 0.6088, 0.625, 0.5, 0.595, 0.482, 0.5988, 0.4815, 0.6025, 0.48, 0.6059, 0.4775, 0.6088, 0.4742, 0.6113, 0.4702, 0.6131, 0.4656, 0.6142, 0.4606, 0.6146, 0.4554, 0.6142, 0.4502, 0.6131, 0.4453, 0.6113, 0.4407, 0.6088, 0.4366, 0.6059, 0.4333, 0.6025, 0.4309, 0.5988, 0.4294, 0.595, 0.4288, 0.595, 0.3209, 0.5625, 0.6088, 0.5625, 0.9088, 0.5938, 0.9088, 0.5938, 0.6088, 0.375, 0.6088, 0.375, 0.9088, 0.4062, 0.9088, 0.4062, 0.6088, 0.5952, 0.9291, 0.5952, 0.8212, 0.5991, 0.8206, 0.6028, 0.8191, 0.6062, 0.8167, 0.6091, 0.8134, 0.6116, 0.8093, 0.6134, 0.8047, 0.6145, 0.7998, 0.6149, 0.7946, 0.6145, 0.7894, 0.6134, 0.7844, 0.6116, 0.7798, 0.6091, 0.7758, 0.6062, 0.7725, 0.6028, 0.77, 0.5991, 0.7685, 0.5952, 0.768, 0.625, 0.75, 0.3125, 0.6088, 0.3125, 0.9088, 0.3438, 0.9088, 0.3438, 0.6088, 0.8125, 0.6088, 0.8125, 0.9088, 0.8438, 0.9088, 0.8438, 0.6088, 0.9688, 0.6088, 0.9688, 0.9088, 1.0, 0.9088, 1.0, 0.6088, 0.25, 0.6088, 0.25, 0.9088, 0.2812, 0.9088, 0.2812, 0.6088, 0.6875, 0.6088, 0.6875, 0.9088, 0.7188, 0.9088, 0.7188, 0.6088, 0.4375, 0.6088, 0.4375, 0.9088, 0.4688, 0.9088, 0.4688, 0.6088, 0.0625, 0.6088, 0.0625, 0.9088, 0.09375, 0.9088, 0.09375, 0.6088, 0.9375, 0.6088, 0.9375, 0.9088, 0.9688, 0.9088, 0.9688, 0.6088, 0.5312, 0.6088, 0.5312, 0.9088, 0.5625, 0.9088, 0.5625, 0.6088, 0.2812, 0.6088, 0.2812, 0.9088, 0.3125, 0.9088, 0.3125, 0.6088, 0.125, 0.6088, 0.125, 0.9088, 0.1562, 0.9088, 0.1562, 0.6088, 0.3438, 0.6088, 0.3438, 0.9088, 0.375, 0.9088, 0.375, 0.6088, 0.7188, 0.6088, 0.7188, 0.9088, 0.75, 0.9088, 0.75, 0.6088, 0.625, 0.6088, 0.625, 0.9088, 0.6562, 0.9088, 0.6562, 0.6088, 0.6562, 0.6088, 0.6562, 0.9088, 0.6875, 0.9088, 0.6875, 0.6088, 0.2188, 0.6088, 0.2188, 0.9088, 0.25, 0.9088, 0.25, 0.6088, 0.7812, 0.6088, 0.7812, 0.9088, 0.8125, 0.9088, 0.8125, 0.6088, 0.75, 0.6088, 0.75, 0.9088, 0.7812, 0.9088, 0.7812, 0.6088, 0.8438, 0.6088, 0.8438, 0.9088, 0.875, 0.9088, 0.875, 0.6088, 0.0, 0.6088, 0.0, 0.9088, 0.03125, 0.9088, 0.03125, 0.6088, 0.4688, 0.6088, 0.4688, 0.9088, 0.5, 0.9088, 0.5, 0.6088, 0.1562, 0.6088, 0.1562, 0.9088, 0.1875, 0.9088, 0.1875, 0.6088, 0.5, 0.6088, 0.5, 0.9088, 0.5312, 0.9088, 0.5312, 0.6088, 0.03125, 0.6088, 0.03125, 0.9088, 0.0625, 0.9088, 0.0625, 0.6088, 0.875, 0.6088, 0.875, 0.9088, 0.9062, 0.9088, 0.9062, 0.6088, 0.4062, 0.6088, 0.4062, 0.9088, 0.4375, 0.9088, 0.4375, 0.6088, 0.9062, 0.6088, 0.9062, 0.9088, 0.9375, 0.9088, 0.9375, 0.6088, 0.5938, 0.6088, 0.5938, 0.9088, 0.625, 0.9088, 0.625, 0.6088, 0.09375, 0.6088, 0.09375, 0.9088, 0.125, 0.9088, 0.125, 0.6088, 0.1875, 0.6088, 0.1875, 0.9088, 0.2188, 0.9088, 0.2188, 0.6088, 0.375, 0.5, 0.4166, 0.3209, 0.4166, 0.4288, 0.4128, 0.4294, 0.4091, 0.4309, 0.4057, 0.4333, 0.4028, 0.4366, 0.4003, 0.4407, 0.3985, 0.4453, 0.3974, 0.4502, 0.3971, 0.4554, 0.3974, 0.4606, 0.3985, 0.4656, 0.4003, 0.4702, 0.4028, 0.4742, 0.4057, 0.4775, 0.4091, 0.48, 0.4128, 0.4815, 0.4166, 0.482, 0.5625, 0.6088, 0.5625, 0.9088, 0.5938, 0.9088, 0.5938, 0.6088, 0.375, 0.6088, 0.375, 0.9088, 0.4062, 0.9088, 0.4062, 0.6088, 0.4167, 0.9291, 0.4128, 0.9296, 0.4092, 0.9311, 0.4058, 0.9336, 0.4028, 0.9369, 0.4003, 0.9409, 0.3985, 0.9455, 0.3974, 0.9505, 0.3972, 0.9557, 0.3974, 0.9609, 0.3985, 0.9659, 0.4003, 0.9705, 0.4027, 0.9745, 0.4058, 0.9778, 0.4092, 0.9803, 0.4128, 0.9818, 0.4167, 0.9823, 0.375, 1.0, 0.375, 0.75, 0.3125, 0.6088, 0.3125, 0.9088, 0.3438, 0.9088, 0.3438, 0.6088, 0.8125, 0.6088, 0.8125, 0.9088, 0.8438, 0.9088, 0.8438, 0.6088, 0.9688, 0.6088, 0.9688, 0.9088, 1.0, 0.9088, 1.0, 0.6088, 0.25, 0.6088, 0.25, 0.9088, 0.2812, 0.9088, 0.2812, 0.6088, 0.6875, 0.6088, 0.6875, 0.9088, 0.7188, 0.9088, 0.7188, 0.6088, 0.4375, 0.6088, 0.4375, 0.9088, 0.4688, 0.9088, 0.4688, 0.6088, 0.0625, 0.6088, 0.0625, 0.9088, 0.09375, 0.9088, 0.09375, 0.6088, 0.9375, 0.6088, 0.9375, 0.9088, 0.9688, 0.9088, 0.9688, 0.6088, 0.5312, 0.6088, 0.5312, 0.9088, 0.5625, 0.9088, 0.5625, 0.6088, 0.2812, 0.6088, 0.2812, 0.9088, 0.3125, 0.9088, 0.3125, 0.6088, 0.125, 0.6088, 0.125, 0.9088, 0.1562, 0.9088, 0.1562, 0.6088, 0.3438, 0.6088, 0.3438, 0.9088, 0.375, 0.9088, 0.375, 0.6088, 0.7188, 0.6088, 0.7188, 0.9088, 0.75, 0.9088, 0.75, 0.6088, 0.625, 0.6088, 0.625, 0.9088, 0.6563, 0.9088, 0.6562, 0.6088, 0.6562, 0.6088, 0.6563, 0.9088, 0.6875, 0.9088, 0.6875, 0.6088, 0.2188, 0.6088, 0.2188, 0.9088, 0.25, 0.9088, 0.25, 0.6088, 0.7812, 0.6088, 0.7812, 0.9088, 0.8125, 0.9088, 0.8125, 0.6088, 0.75, 0.6088, 0.75, 0.9088, 0.7812, 0.9088, 0.7812, 0.6088, 0.8438, 0.6088, 0.8438, 0.9088, 0.875, 0.9088, 0.875, 0.6088, 0.0, 0.6088, 0.0, 0.9088, 0.03125, 0.9088, 0.03125, 0.6088, 0.4688, 0.6088, 0.4688, 0.9088, 0.5, 0.9088, 0.5, 0.6088, 0.1562, 0.6088, 0.1562, 0.9088, 0.1875, 0.9088, 0.1875, 0.6088, 0.5, 0.6088, 0.5, 0.9088, 0.5312, 0.9088, 0.5312, 0.6088, 0.4166, 0.482, 0.4205, 0.4815, 0.4241, 0.48, 0.4275, 0.4775, 0.4305, 0.4742, 0.4329, 0.4702, 0.4348, 0.4656, 0.4359, 0.4606, 0.4362, 0.4554, 0.436, 0.4502, 0.4348, 0.4452, 0.4329, 0.4407, 0.4305, 0.4366, 0.4275, 0.4333, 0.4241, 0.4309, 0.4205, 0.4294, 0.4166, 0.4288, 0.4166, 0.3209, 0.4205, 0.3204, 0.4241, 0.3189, 0.4275, 0.3164, 0.4305, 0.3131, 0.4329, 0.3091, 0.4348, 0.3045, 0.4359, 0.2995, 0.4362, 0.2943, 0.436, 0.2891, 0.4348, 0.2841, 0.4329, 0.2795, 0.4305, 0.2755, 0.4275, 0.2722, 0.4241, 0.2697, 0.4205, 0.2682, 0.4166, 0.2677, 0.375, 0.25, 0.625, 0.25, 0.595, 0.2677, 0.5911, 0.2682, 0.5875, 0.2697, 0.5841, 0.2722, 0.5811, 0.2755, 0.5787, 0.2795, 0.5768, 0.2841, 0.5757, 0.2891, 0.5754, 0.2943, 0.5757, 0.2995, 0.5768, 0.3045, 0.5787, 0.3091, 0.5811, 0.3131, 0.5841, 0.3164, 0.5875, 0.3189, 0.5911, 0.3204, 0.595, 0.3209, 0.595, 0.4288, 0.5911, 0.4294, 0.5875, 0.4309, 0.5841, 0.4333, 0.5811, 0.4366, 0.5787, 0.4407, 0.5768, 0.4453, 0.5757, 0.4502, 0.5754, 0.4554, 0.5757, 0.4606, 0.5768, 0.4656, 0.5787, 0.4702, 0.5811, 0.4742, 0.5841, 0.4775, 0.5875, 0.48, 0.5911, 0.4815, 0.595, 0.482, 0.625, 0.5, 0.375, 0.5, 0.03125, 0.6088, 0.03125, 0.9088, 0.0625, 0.9088, 0.0625, 0.6088, 0.875, 0.6088, 0.875, 0.9088, 0.9062, 0.9088, 0.9062, 0.6088, 0.4062, 0.6088, 0.4063, 0.9088, 0.4375, 0.9088, 0.4375, 0.6088, 0.9062, 0.6088, 0.9062, 0.9088, 0.9375, 0.9088, 0.9375, 0.6088, 0.5938, 0.6088, 0.5938, 0.9088, 0.625, 0.9088, 0.625, 0.6088, 0.09375, 0.6088, 0.09375, 0.9088, 0.125, 0.9088, 0.125, 0.6088, 0.1875, 0.6088, 0.1875, 0.9088, 0.2188, 0.9088, 0.2188, 0.6088, 0.5625, 0.6088, 0.5625, 0.9088, 0.5938, 0.9088, 0.5938, 0.6088, 0.375, 0.6088, 0.375, 0.9088, 0.4063, 0.9088, 0.4062, 0.6088, 0.4167, 0.9291, 0.4167, 0.8212, 0.4205, 0.8206, 0.4242, 0.8191, 0.4276, 0.8167, 0.4306, 0.8134, 0.433, 0.8093, 0.4348, 0.8047, 0.436, 0.7998, 0.4363, 0.7946, 0.4359, 0.7894, 0.4348, 0.7844, 0.433, 0.7798, 0.4306, 0.7758, 0.4276, 0.7725, 0.4242, 0.77, 0.4205, 0.7685, 0.4167, 0.768, 0.375, 0.75, 0.625, 0.75, 0.5952, 0.768, 0.5914, 0.7685, 0.5877, 0.77, 0.5843, 0.7725, 0.5813, 0.7758, 0.5789, 0.7798, 0.5771, 0.7844, 0.576, 0.7894, 0.5756, 0.7946, 0.576, 0.7998, 0.5771, 0.8047, 0.5789, 0.8093, 0.5813, 0.8134, 0.5843, 0.8167, 0.5877, 0.8191, 0.5914, 0.8206, 0.5952, 0.8212, 0.5952, 0.9291, 0.5914, 0.9296, 0.5877, 0.9311, 0.5843, 0.9336, 0.5813, 0.9369, 0.5789, 0.9409, 0.5771, 0.9455, 0.576, 0.9505, 0.5756, 0.9557, 0.576, 0.9609, 0.5771, 0.9659, 0.5789, 0.9705, 0.5813, 0.9745, 0.5843, 0.9778, 0.5877, 0.9803, 0.5914, 0.9818, 0.5952, 0.9823, 0.625, 1.0, 0.375, 1.0, 0.4167, 0.9823, 0.4205, 0.9818, 0.4242, 0.9803, 0.4276, 0.9778, 0.4306, 0.9745, 0.433, 0.9705, 0.4348, 0.9659, 0.436, 0.9609, 0.4363, 0.9557, 0.4359, 0.9505, 0.4348, 0.9455, 0.433, 0.9409, 0.4306, 0.9369, 0.4276, 0.9336, 0.4242, 0.9311, 0.4205, 0.9296, 0.3125, 0.6088, 0.3125, 0.9088, 0.3438, 0.9088, 0.3438, 0.6088, 0.8125, 0.6088, 0.8125, 0.9088, 0.8438, 0.9088, 0.8438, 0.6088, 0.9688, 0.6088, 0.9688, 0.9088, 1.0, 0.9088, 1.0, 0.6088, 0.25, 0.6088, 0.25, 0.9088, 0.2812, 0.9088, 0.2812, 0.6088, 0.6875, 0.6088, 0.6875, 0.9088, 0.7188, 0.9088, 0.7188, 0.6088, 0.4375, 0.6088, 0.4375, 0.9088, 0.4688, 0.9088, 0.4688, 0.6088, 0.0625, 0.6088, 0.0625, 0.9088, 0.09375, 0.9088, 0.09375, 0.6088, 0.9375, 0.6088, 0.9375, 0.9088, 0.9688, 0.9088, 0.9688, 0.6088, 0.5312, 0.6088, 0.5312, 0.9088, 0.5625, 0.9088, 0.5625, 0.6088, 0.2812, 0.6088, 0.2812, 0.9088, 0.3125, 0.9088, 0.3125, 0.6088, 0.125, 0.6088, 0.125, 0.9088, 0.1562, 0.9088, 0.1562, 0.6088, 0.3438, 0.6088, 0.3438, 0.9088, 0.375, 0.9088, 0.375, 0.6088, 0.0, 0.0, 0.0, 0.0, 0.0, 0.0, 0.0, 0.0, 0.0, 0.0, 0.0, 0.0, 0.0, 0.0, 0.0, 0.0, 0.0, 0.0, 0.0, 0.0, 0.0, 0.0, 0.0, 0.0, 0.0, 0.0, 0.0, 0.0, 0.0, 0.0, 0.0, 0.0, 0.0, 0.0, 0.0, 0.0, 0.0, 0.0, 0.0, 0.0, 0.0, 0.0, 0.0, 0.0, 0.0, 0.0, 0.0, 0.0, 0.0, 0.0, 0.0, 0.0, 0.0, 0.0, 0.0, 0.0, 0.0, 0.0, 0.0, 0.0, 0.0, 0.0, 0.0, 0.0, 0.0, 0.0, 0.0, 0.0, 0.0, 0.0, 0.0, 0.0, 0.0, 0.0, 0.0, 0.0, 0.0, 0.0, 0.0, 0.0, 0.0, 0.0, 0.0, 0.0, 0.0, 0.0, 0.0, 0.0, 0.0, 0.0, 0.0, 0.0, 0.0, 0.0, 0.0, 0.0, 0.0, 0.0, 0.0, 0.0, 0.0, 0.0, 0.0, 0.0, 0.0, 0.0, 0.0, 0.0, 0.0, 0.0, 0.0, 0.0, 0.0, 0.0, 0.0, 0.0, 0.0, 0.0, 0.0, 0.0, 0.0, 0.0, 0.0, 0.0, 0.0, 0.0, 0.0, 0.0, 0.0, 0.0, 0.0, 0.0, 0.0, 0.0, 0.0, 0.0, 0.0, 0.0, 0.0, 0.0, 0.0, 0.0, 0.0, 0.0, 0.0, 0.0, 0.0, 0.0, 0.0, 0.0, 0.0, 0.0, 0.0, 0.0, 0.0, 0.0, 0.0, 0.0, 0.0, 0.0])
me_synchro_clamp_001.use_remesh_preserve_volume = False
me_synchro_clamp_001.use_remesh_preserve_attributes = False
me_synchro_clamp_001.use_mirror_vertex_groups = False
me_synchro_clamp_001.update()

# ---- objects
ob_light = bpy.data.objects.new('Light', light_light)
ob_camera = bpy.data.objects.new('Camera', cam_camera)
ob_synchro_bracket_001 = bpy.data.objects.new('Synchro bracket.001', me_synchro_clamp_001)

# ---- transforms, parenting, visibility, modifiers, constraints
ob_light.location = (4.076, 1.005, 5.904)
ob_light.rotation_euler = (0.6503, 0.05522, 1.866)
ob_light.lock_rotations_4d = False
ob_light.empty_display_type = 'ARROWS'
ob_light.color = (0.0, 0.0, 0.0, 0.0)
ob_light.lineart.crease_threshold = 0.0
ob_camera.location = (7.359, -6.926, 4.958)
ob_camera.rotation_euler = (1.109, 0.0, 0.8149)
ob_camera.lock_rotations_4d = False
ob_camera.empty_display_type = 'ARROWS'
ob_camera.color = (0.0, 0.0, 0.0, 0.0)
ob_camera.display_type = 'WIRE'
ob_camera.lineart.crease_threshold = 0.0
ob_synchro_bracket_001.location = (0.0, -7.981, 0.0)
ob_synchro_bracket_001.scale = (1.0, -1.0, 1.0)
ob_synchro_bracket_001.lineart.crease_threshold = 0.0

# ---- collection membership
col_collection.objects.link(ob_light)
col_collection.objects.link(ob_camera)
col_collection.objects.link(ob_synchro_bracket_001)

# ---- scene / render settings (as saved in the file)
scene.camera = ob_camera
scene.frame_start = 1; scene.frame_end = 250; scene.frame_set(1)
scene.render.engine = 'BLENDER_EEVEE_NEXT'
scene.cycles.use_denoising = False
scene.cycles.samples = 128
scene.cycles.sampling_pattern = 'TABULATED_SOBOL'
scene.cycles.use_adaptive_sampling = False
scene.cycles.use_light_tree = False
scene.view_settings.view_transform = 'Filmic'
bpy.context.view_layer.update()
